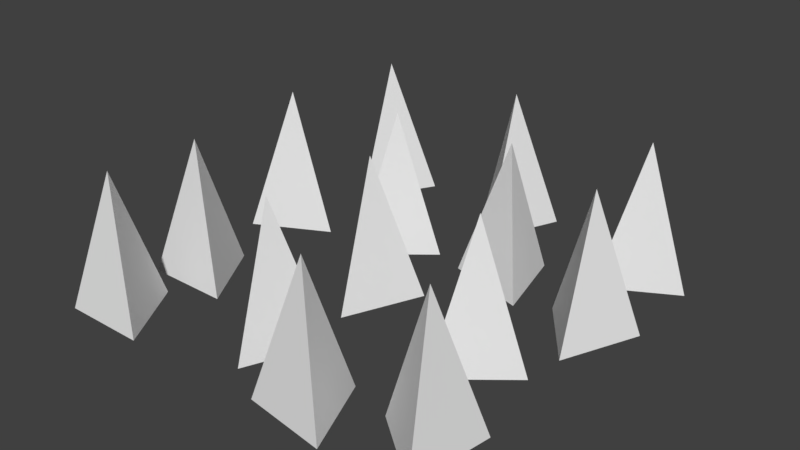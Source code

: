 # Source: spikes.blend  (saved by Blender 2.79.0; exported with 4.5.12 LTS)
import bpy
from mathutils import Matrix  # noqa: F401  (used for matrix-valued properties, if any)

bpy.ops.wm.read_factory_settings(use_empty=True)
scene = bpy.context.scene
scene.name = 'Scene'

# ---- collections
col_collection_1 = bpy.data.collections.new('Collection 1'); scene.collection.children.link(col_collection_1)

# ---- materials (node trees are filled in below, after node groups)
mat_whitish = bpy.data.materials.new('Whitish')
mat_whitish.alpha_threshold = 0.0
mat_whitish.use_transparent_shadow = False
mat_whitish.roughness = 0.5

# ---- material node trees

# ---- world
world_world = bpy.data.worlds.new('World'); scene.world = world_world
world_world.color = (0.05088, 0.05088, 0.05088)
world_world.use_sun_shadow = False
world_world.sun_shadow_jitter_overblur = 0.0
world_world.cycles.sampling_method = 'MANUAL'

# ---- meshes
me_cone = bpy.data.meshes.new('Cone')
me_cone.from_pydata([(-0.4076, 0.2266, -0.908), (-0.4076, -0.3397, 0.7239), (0.08277, -0.6228, -0.908), (-0.898, -0.6228, -0.908), (3.75, 0.4087, -0.908), (3.397, -0.03397, 0.7239), (3.604, -0.5611, -0.908), (2.837, 0.05041, -0.908), (0.1476, 4.195, -0.908), (-0.3397, 3.906, 0.7239), (-0.3334, 3.34, -0.908), (-0.8331, 4.184, -0.908), (1.691, 2.652, -0.908), (2.242, 2.785, 0.7239), (2.402, 3.328, -0.908), (2.632, 2.375, -0.908), (3.088, 4.232, -0.908), (3.363, 3.736, 0.7239), (3.929, 3.727, -0.908), (3.071, 3.251, -0.908), (3.514, 1.347, -0.908), (2.955, 1.257, 0.7239), (2.754, 0.7275, -0.908), (2.597, 1.696, -0.908), (-0.836, 2.915, -0.908), (-0.5774, 2.412, 0.7239), (-0.01189, 2.384, -0.908), (-0.8844, 1.936, -0.908), (0.6687, 0.4954, -0.908), (1.189, 0.2717, 0.7239), (1.643, 0.6104, -0.908), (1.255, -0.2906, -0.908), (0.8045, 1.82, -0.908), (1.325, 1.596, 0.7239), (1.779, 1.935, -0.908), (1.391, 1.034, -0.908), (2.978, 2.601, -0.908), (3.499, 2.378, 0.7239), (3.952, 2.716, -0.908), (3.565, 1.815, -0.908), (0.9404, 4.232, -0.908), (1.461, 4.008, 0.7239), (1.914, 4.347, -0.908), (1.527, 3.446, -0.908), (1.716, -0.5509, -0.908), (2.242, -0.3397, 0.7239), (2.322, 0.2209, -0.908), (2.687, -0.6891, -0.908), (-0.3736, 1.314, -0.908), (-0.3736, 0.7473, 0.7239), (0.1167, 0.4642, -0.908), (-0.864, 0.4642, -0.908), (1.34, 2.774, -0.908), (0.7812, 2.683, 0.7239), (0.5801, 2.154, -0.908), (0.4234, 3.122, -0.908)], [], [(0, 1, 2), (2, 1, 3), (3, 1, 0), (0, 2, 3), (4, 5, 6), (6, 5, 7), (7, 5, 4), (4, 6, 7), (8, 9, 10), (10, 9, 11), (11, 9, 8), (8, 10, 11), (12, 13, 14), (14, 13, 15), (15, 13, 12), (12, 14, 15), (16, 17, 18), (18, 17, 19), (19, 17, 16), (16, 18, 19), (20, 21, 22), (22, 21, 23), (23, 21, 20), (20, 22, 23), (24, 25, 26), (26, 25, 27), (27, 25, 24), (24, 26, 27), (28, 29, 30), (30, 29, 31), (31, 29, 28), (28, 30, 31), (32, 33, 34), (34, 33, 35), (35, 33, 32), (32, 34, 35), (36, 37, 38), (38, 37, 39), (39, 37, 36), (36, 38, 39), (40, 41, 42), (42, 41, 43), (43, 41, 40), (40, 42, 43), (44, 45, 46), (46, 45, 47), (47, 45, 44), (44, 46, 47), (48, 49, 50), (50, 49, 51), (51, 49, 48), (48, 50, 51), (52, 53, 54), (54, 53, 55), (55, 53, 52), (52, 54, 55)])
me_cone.materials.append(mat_whitish)
me_cone.use_remesh_preserve_volume = False
me_cone.use_remesh_preserve_attributes = False
me_cone.use_mirror_vertex_groups = False
me_cone.update()

# ---- objects
ob_cone = bpy.data.objects.new('Cone', me_cone)

# ---- transforms, parenting, visibility, modifiers, constraints
ob_cone.location = (0.2056, 0.1395, 0.1758)
ob_cone.scale = (0.1926, 0.1926, 0.1926)
ob_cone.lineart.crease_threshold = 0.0

# ---- collection membership
col_collection_1.objects.link(ob_cone)

# ---- scene / render settings (as saved in the file)
scene.frame_start = 1; scene.frame_end = 250; scene.frame_set(1)
scene.render.engine = 'BLENDER_EEVEE_NEXT'
scene.render.resolution_percentage = 50
scene.render.dither_intensity = 0.0
scene.cycles.use_denoising = False
scene.cycles.samples = 128
scene.cycles.sampling_pattern = 'TABULATED_SOBOL'
scene.cycles.use_adaptive_sampling = False
scene.cycles.use_light_tree = False
scene.cycles.blur_glossy = 0.0
scene.cycles.sample_clamp_indirect = 0.0
scene.view_settings.view_transform = 'Standard'
bpy.context.view_layer.update()

# ---- added for rendering (the .blend has no active camera and no usable light): camera, sun
cam_auto = bpy.data.cameras.new('AutoCamera')
cam_auto.lens = 50.0
cam_auto.sensor_width = 36.0
cam_auto.clip_end = 1000.0
ob_auto_camera = bpy.data.objects.new('AutoCamera', cam_auto)
scene.collection.objects.link(ob_auto_camera)
ob_auto_camera.location = (1.77923, -1.04358, 1.18164)
ob_auto_camera.rotation_euler = (1.09748, -7.21219e-08, 0.694738)
scene.camera = ob_auto_camera
light_auto_sun = bpy.data.lights.new('AutoSun', 'SUN')
light_auto_sun.energy = 3.0
light_auto_sun.angle = 0.0523599
ob_auto_sun = bpy.data.objects.new('AutoSun', light_auto_sun)
scene.collection.objects.link(ob_auto_sun)
ob_auto_sun.rotation_euler = (0.872665, 0.174533, 0.523599)
bpy.context.view_layer.update()
